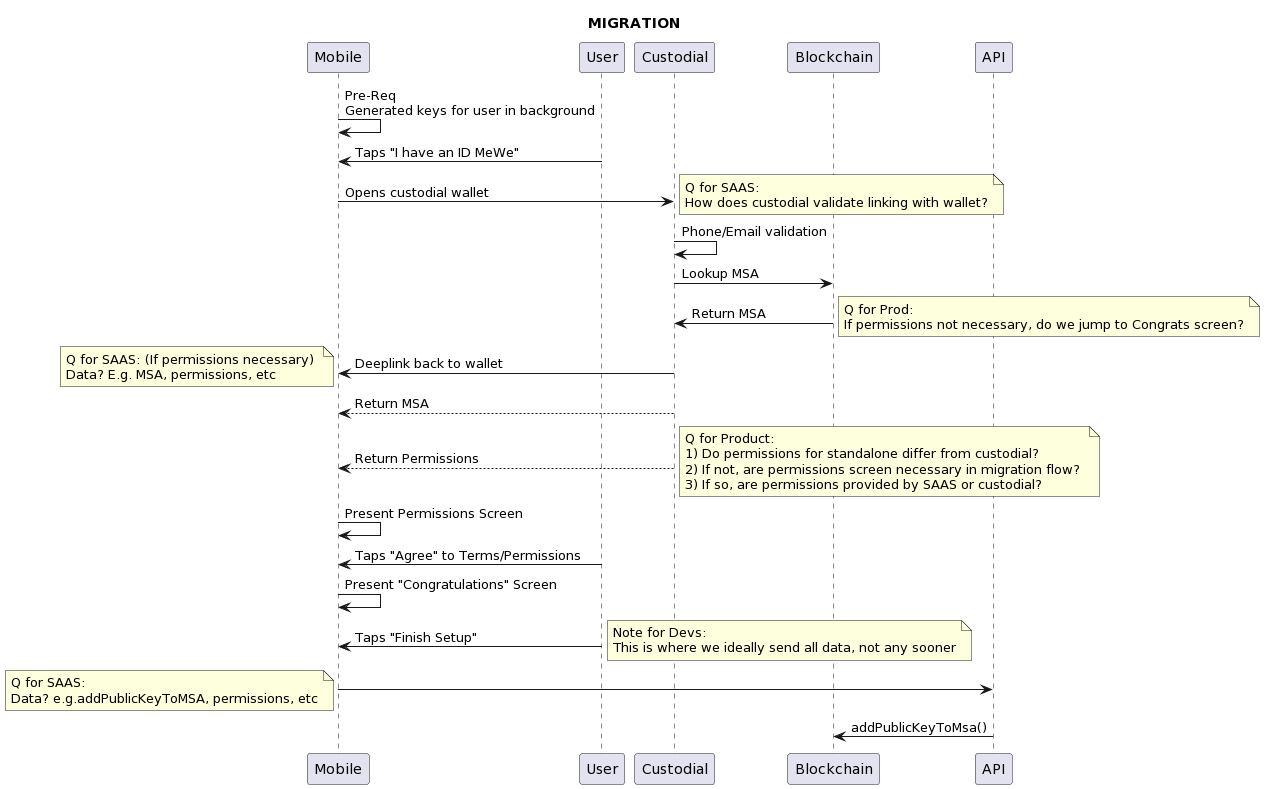

The diagram above was rendered by PlantUML. Its source (embedded in the PNG):
@startuml
Title: MIGRATION
Mobile -> Mobile: Pre-Req \nGenerated keys for user in background
User -> Mobile : Taps "I have an ID MeWe" 
Mobile -> Custodial: Opens custodial wallet 
note right: Q for SAAS: \nHow does custodial validate linking with wallet?
Custodial -> Custodial: Phone/Email validation
Custodial -> Blockchain: Lookup MSA
Blockchain -> Custodial: Return MSA
note right: Q for Prod: \nIf permissions not necessary, do we jump to Congrats screen?
Custodial -> Mobile: Deeplink back to wallet
note left: Q for SAAS: (If permissions necessary) \nData? E.g. MSA, permissions, etc
Custodial --> Mobile: Return MSA
Custodial --> Mobile: Return Permissions
note right: Q for Product: \n1) Do permissions for standalone differ from custodial? \n2) If not, are permissions screen necessary in migration flow? \n3) If so, are permissions provided by SAAS or custodial?
Mobile -> Mobile: Present Permissions Screen
User -> Mobile: Taps "Agree" to Terms/Permissions
Mobile -> Mobile: Present "Congratulations" Screen
User -> Mobile: Taps "Finish Setup"
note right: Note for Devs: \nThis is where we ideally send all data, not any sooner
Mobile -> API
note left: Q for SAAS: \nData? e.g.addPublicKeyToMSA, permissions, etc
API -> Blockchain: addPublicKeyToMsa()
@enduml